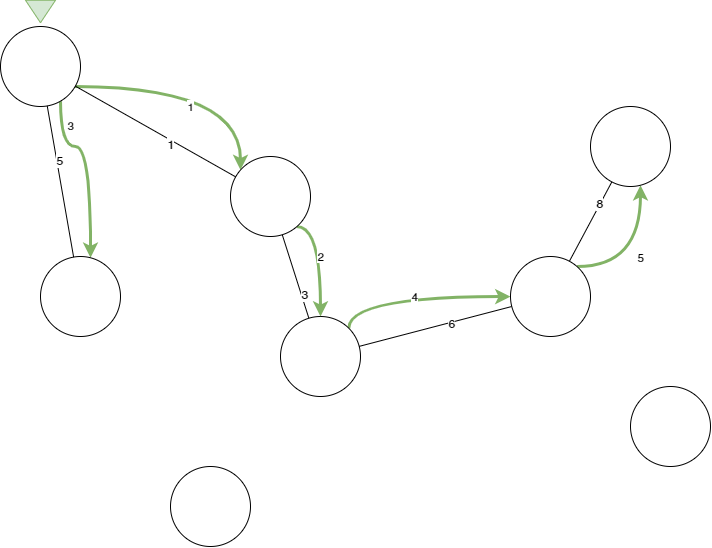

The diagram above was exported from draw.io. Its source (the exported page's mxGraphModel, read from the mxfile embedded in the PNG):
<mxGraphModel dx="2166" dy="1309" grid="1" gridSize="10" guides="1" tooltips="1" connect="1" arrows="1" fold="1" page="1" pageScale="1" pageWidth="1169" pageHeight="827" math="0" shadow="0">
  <root>
    <mxCell id="0" />
    <mxCell id="1" parent="0" />
    <mxCell id="2" style="edgeStyle=none;rounded=0;orthogonalLoop=1;jettySize=auto;html=1;endArrow=none;endFill=0;" edge="1" source="5" target="16" parent="1">
      <mxGeometry relative="1" as="geometry" />
    </mxCell>
    <mxCell id="3" value="3" style="text;html=1;resizable=0;points=[];align=center;verticalAlign=middle;labelBackgroundColor=#ffffff;" vertex="1" connectable="0" parent="2">
      <mxGeometry x="-0.4465" y="-2" relative="1" as="geometry">
        <mxPoint as="offset" />
      </mxGeometry>
    </mxCell>
    <mxCell id="4" value="4" style="edgeStyle=orthogonalEdgeStyle;rounded=0;orthogonalLoop=1;jettySize=auto;html=1;strokeWidth=3;elbow=vertical;fillColor=#d5e8d4;strokeColor=#82b366;curved=1;exitX=1;exitY=0;exitDx=0;exitDy=0;" edge="1" source="5" target="11" parent="1">
      <mxGeometry relative="1" as="geometry">
        <Array as="points">
          <mxPoint x="1378" y="3680" />
        </Array>
      </mxGeometry>
    </mxCell>
    <mxCell id="5" value="" style="ellipse;whiteSpace=wrap;html=1;aspect=fixed;" vertex="1" parent="1">
      <mxGeometry x="1310" y="3700" width="80" height="80" as="geometry" />
    </mxCell>
    <mxCell id="6" value="" style="ellipse;whiteSpace=wrap;html=1;aspect=fixed;" vertex="1" parent="1">
      <mxGeometry x="1660" y="3770" width="80" height="80" as="geometry" />
    </mxCell>
    <mxCell id="7" value="" style="ellipse;whiteSpace=wrap;html=1;aspect=fixed;" vertex="1" parent="1">
      <mxGeometry x="1200" y="3850" width="80" height="80" as="geometry" />
    </mxCell>
    <mxCell id="8" style="edgeStyle=none;rounded=0;orthogonalLoop=1;jettySize=auto;html=1;endArrow=none;endFill=0;" edge="1" source="11" target="5" parent="1">
      <mxGeometry relative="1" as="geometry" />
    </mxCell>
    <mxCell id="9" value="6" style="text;html=1;resizable=0;points=[];align=center;verticalAlign=middle;labelBackgroundColor=#ffffff;" vertex="1" connectable="0" parent="8">
      <mxGeometry x="-0.2091" relative="1" as="geometry">
        <mxPoint as="offset" />
      </mxGeometry>
    </mxCell>
    <mxCell id="10" value="5" style="edgeStyle=orthogonalEdgeStyle;curved=1;rounded=0;orthogonalLoop=1;jettySize=auto;html=1;strokeWidth=3;elbow=vertical;fillColor=#d5e8d4;strokeColor=#82b366;" edge="1" source="11" target="20" parent="1">
      <mxGeometry relative="1" as="geometry">
        <Array as="points">
          <mxPoint x="1670" y="3650" />
        </Array>
      </mxGeometry>
    </mxCell>
    <mxCell id="11" value="" style="ellipse;whiteSpace=wrap;html=1;aspect=fixed;" vertex="1" parent="1">
      <mxGeometry x="1540" y="3640" width="80" height="80" as="geometry" />
    </mxCell>
    <mxCell id="12" value="1" style="edgeStyle=orthogonalEdgeStyle;rounded=0;orthogonalLoop=1;jettySize=auto;html=1;fillColor=#d5e8d4;strokeColor=#82b366;strokeWidth=3;curved=1;" edge="1" source="14" target="16" parent="1">
      <mxGeometry x="-0.0731" y="-20" relative="1" as="geometry">
        <Array as="points">
          <mxPoint x="1270" y="3470" />
        </Array>
        <mxPoint as="offset" />
      </mxGeometry>
    </mxCell>
    <mxCell id="13" value="3" style="edgeStyle=orthogonalEdgeStyle;rounded=0;orthogonalLoop=1;jettySize=auto;html=1;strokeWidth=3;fillColor=#d5e8d4;strokeColor=#82b366;elbow=vertical;curved=1;" edge="1" source="14" target="17" parent="1">
      <mxGeometry x="-0.7282" y="10" relative="1" as="geometry">
        <Array as="points">
          <mxPoint x="1090" y="3530" />
          <mxPoint x="1120" y="3530" />
        </Array>
        <mxPoint as="offset" />
      </mxGeometry>
    </mxCell>
    <mxCell id="14" value="" style="ellipse;whiteSpace=wrap;html=1;aspect=fixed;" vertex="1" parent="1">
      <mxGeometry x="1030" y="3410" width="80" height="80" as="geometry" />
    </mxCell>
    <mxCell id="15" value="2" style="edgeStyle=orthogonalEdgeStyle;curved=1;rounded=0;orthogonalLoop=1;jettySize=auto;html=1;strokeWidth=3;fillColor=#d5e8d4;strokeColor=#82b366;" edge="1" source="16" target="5" parent="1">
      <mxGeometry x="-0.0569" relative="1" as="geometry">
        <Array as="points">
          <mxPoint x="1350" y="3610" />
        </Array>
        <mxPoint as="offset" />
      </mxGeometry>
    </mxCell>
    <mxCell id="16" value="" style="ellipse;whiteSpace=wrap;html=1;aspect=fixed;" vertex="1" parent="1">
      <mxGeometry x="1260" y="3540" width="80" height="80" as="geometry" />
    </mxCell>
    <mxCell id="17" value="" style="ellipse;whiteSpace=wrap;html=1;aspect=fixed;" vertex="1" parent="1">
      <mxGeometry x="1070" y="3640" width="80" height="80" as="geometry" />
    </mxCell>
    <mxCell id="18" style="edgeStyle=none;rounded=0;orthogonalLoop=1;jettySize=auto;html=1;endArrow=none;endFill=0;" edge="1" source="20" target="11" parent="1">
      <mxGeometry relative="1" as="geometry" />
    </mxCell>
    <mxCell id="19" value="8" style="text;html=1;resizable=0;points=[];align=center;verticalAlign=middle;labelBackgroundColor=#ffffff;" vertex="1" connectable="0" parent="18">
      <mxGeometry x="-0.4562" y="-2" relative="1" as="geometry">
        <mxPoint as="offset" />
      </mxGeometry>
    </mxCell>
    <mxCell id="20" value="" style="ellipse;whiteSpace=wrap;html=1;aspect=fixed;" vertex="1" parent="1">
      <mxGeometry x="1620" y="3490" width="80" height="80" as="geometry" />
    </mxCell>
    <mxCell id="21" value="" style="endArrow=none;html=1;" edge="1" source="14" target="16" parent="1">
      <mxGeometry width="50" height="50" relative="1" as="geometry">
        <mxPoint x="1140" y="3510" as="sourcePoint" />
        <mxPoint x="1190" y="3460" as="targetPoint" />
      </mxGeometry>
    </mxCell>
    <mxCell id="22" value="1" style="text;html=1;resizable=0;points=[];align=center;verticalAlign=middle;labelBackgroundColor=#ffffff;" vertex="1" connectable="0" parent="21">
      <mxGeometry x="0.1965" y="-4" relative="1" as="geometry">
        <mxPoint as="offset" />
      </mxGeometry>
    </mxCell>
    <mxCell id="23" value="" style="endArrow=none;html=1;" edge="1" source="14" target="17" parent="1">
      <mxGeometry width="50" height="50" relative="1" as="geometry">
        <mxPoint x="1120" y="3460" as="sourcePoint" />
        <mxPoint x="1309.04" y="3524" as="targetPoint" />
      </mxGeometry>
    </mxCell>
    <mxCell id="24" value="5" style="text;html=1;resizable=0;points=[];align=center;verticalAlign=middle;labelBackgroundColor=#ffffff;" vertex="1" connectable="0" parent="23">
      <mxGeometry x="-0.2741" y="2" relative="1" as="geometry">
        <mxPoint as="offset" />
      </mxGeometry>
    </mxCell>
    <mxCell id="25" value="" style="triangle;whiteSpace=wrap;html=1;rotation=90;fillColor=#d5e8d4;strokeColor=#82b366;" vertex="1" parent="1">
      <mxGeometry x="1058.75" y="3380" width="22.5" height="30" as="geometry" />
    </mxCell>
  </root>
</mxGraphModel>